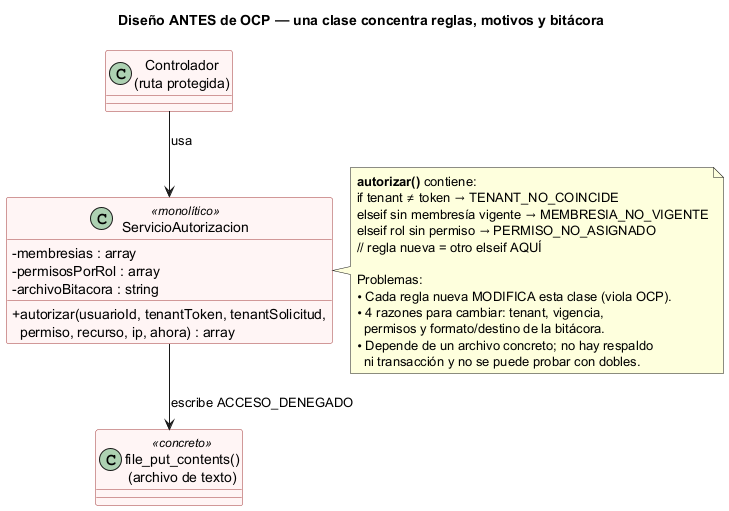

The diagram above was rendered by PlantUML. Its source (embedded in the PNG):
@startuml semana-02-clases-antes
!pragma layout smetana
title Diseño ANTES de OCP — una clase concentra reglas, motivos y bitácora
skinparam classAttributeIconSize 0
skinparam class {
  BackgroundColor #FFF5F5
  BorderColor #A33A3A
}

class "Controlador\n(ruta protegida)" as Controlador

class ServicioAutorizacion <<monolítico>> {
  - membresias : array
  - permisosPorRol : array
  - archivoBitacora : string
  + autorizar(usuarioId, tenantToken, tenantSolicitud,\n  permiso, recurso, ip, ahora) : array
}

class "file_put_contents()\n(archivo de texto)" as Archivo <<concreto>>

Controlador --> ServicioAutorizacion : usa
ServicioAutorizacion --> Archivo : escribe ACCESO_DENEGADO

note right of ServicioAutorizacion
  **autorizar()** contiene:
  if tenant ≠ token → TENANT_NO_COINCIDE
  elseif sin membresía vigente → MEMBRESIA_NO_VIGENTE
  elseif rol sin permiso → PERMISO_NO_ASIGNADO
  // regla nueva = otro elseif AQUÍ

  Problemas:
  • Cada regla nueva MODIFICA esta clase (viola OCP).
  • 4 razones para cambiar: tenant, vigencia,
    permisos y formato/destino de la bitácora.
  • Depende de un archivo concreto; no hay respaldo
    ni transacción y no se puede probar con dobles.
end note
@enduml